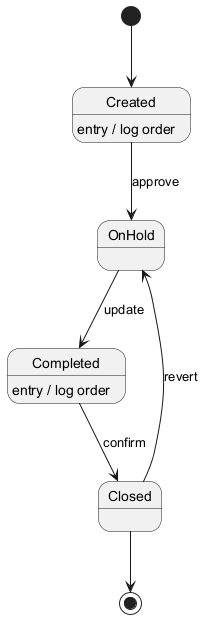

The diagram above was rendered by PlantUML. Its source (embedded in the PNG):
@startuml

[*] --> Created
Created --> OnHold : approve
Created : entry / log order
OnHold --> Completed : update
Completed --> Closed : confirm
Completed : entry / log order
Closed --> OnHold : revert
Closed --> [*]
@enduml